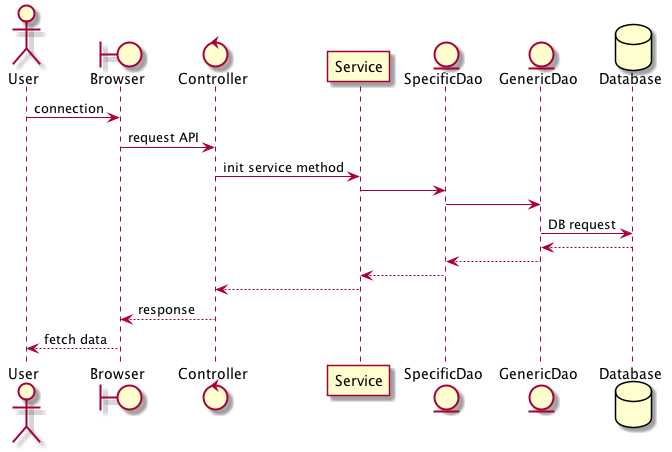

The diagram above was rendered by PlantUML. Its source (embedded in the PNG):
@startuml
actor User
boundary Browser
control Controller
participant Service
entity SpecificDao
entity GenericDao
database Database

User -> Browser : connection
Browser -> Controller : request API
Controller -> Service: init service method
Service -> SpecificDao :
SpecificDao ->  GenericDao:
GenericDao -> Database: DB request

Database -->  GenericDao
GenericDao --> SpecificDao
SpecificDao --> Service
Service --> Controller:
Controller --> Browser: response
Browser --> User: fetch data
@enduml